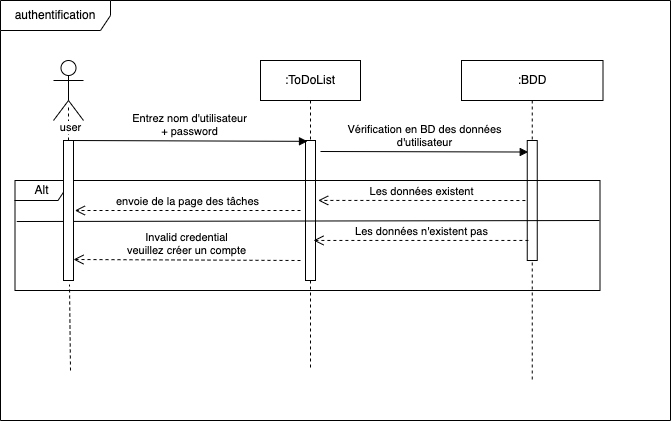

The diagram above was exported from draw.io. Its source (the exported page's mxGraphModel, read from the mxfile embedded in the PNG):
<mxGraphModel dx="1186" dy="688" grid="1" gridSize="10" guides="1" tooltips="1" connect="1" arrows="1" fold="1" page="1" pageScale="1" pageWidth="827" pageHeight="1169" math="0" shadow="0">
  <root>
    <mxCell id="0" />
    <mxCell id="1" parent="0" />
    <mxCell id="XvZn1bhKjB5gBsJ1XURR-3" value="authentification" style="shape=umlFrame;whiteSpace=wrap;html=1;width=110;height=30;" parent="1" vertex="1">
      <mxGeometry x="50" y="100" width="670" height="420" as="geometry" />
    </mxCell>
    <mxCell id="XvZn1bhKjB5gBsJ1XURR-4" value=":ToDoList" style="shape=umlLifeline;perimeter=lifelinePerimeter;whiteSpace=wrap;html=1;container=1;collapsible=0;recursiveResize=0;outlineConnect=0;" parent="1" vertex="1">
      <mxGeometry x="310" y="160" width="100" height="310" as="geometry" />
    </mxCell>
    <mxCell id="XvZn1bhKjB5gBsJ1XURR-8" value="" style="html=1;points=[];perimeter=orthogonalPerimeter;" parent="XvZn1bhKjB5gBsJ1XURR-4" vertex="1">
      <mxGeometry x="45" y="80" width="10" height="140" as="geometry" />
    </mxCell>
    <mxCell id="XvZn1bhKjB5gBsJ1XURR-11" value="Vérification en BD des données&lt;br&gt;d'utilisateur" style="html=1;verticalAlign=bottom;endArrow=block;rounded=0;entryX=0.1;entryY=0.096;entryDx=0;entryDy=0;entryPerimeter=0;" parent="XvZn1bhKjB5gBsJ1XURR-4" target="XvZn1bhKjB5gBsJ1XURR-9" edge="1">
      <mxGeometry width="80" relative="1" as="geometry">
        <mxPoint x="60" y="91" as="sourcePoint" />
        <mxPoint x="240" y="91" as="targetPoint" />
      </mxGeometry>
    </mxCell>
    <mxCell id="XvZn1bhKjB5gBsJ1XURR-5" value="" style="shape=umlActor;verticalLabelPosition=bottom;verticalAlign=top;html=1;" parent="1" vertex="1">
      <mxGeometry x="103" y="160" width="30" height="60" as="geometry" />
    </mxCell>
    <mxCell id="XvZn1bhKjB5gBsJ1XURR-6" value=":BDD" style="shape=umlLifeline;perimeter=lifelinePerimeter;whiteSpace=wrap;html=1;container=1;collapsible=0;recursiveResize=0;outlineConnect=0;" parent="1" vertex="1">
      <mxGeometry x="511" y="160" width="141.5" height="320" as="geometry" />
    </mxCell>
    <mxCell id="XvZn1bhKjB5gBsJ1XURR-9" value="" style="html=1;points=[];perimeter=orthogonalPerimeter;" parent="XvZn1bhKjB5gBsJ1XURR-6" vertex="1">
      <mxGeometry x="65.75" y="80" width="10" height="120" as="geometry" />
    </mxCell>
    <mxCell id="sPoGUBJI3gb2BoAyIMKl-6" value="Alt" style="shape=umlFrame;whiteSpace=wrap;html=1;width=53;height=20;" vertex="1" parent="XvZn1bhKjB5gBsJ1XURR-6">
      <mxGeometry x="-446.5" y="120" width="585" height="110" as="geometry" />
    </mxCell>
    <mxCell id="sPoGUBJI3gb2BoAyIMKl-8" value="" style="endArrow=none;html=1;rounded=0;exitX=0.003;exitY=0.382;exitDx=0;exitDy=0;exitPerimeter=0;" edge="1" parent="XvZn1bhKjB5gBsJ1XURR-6">
      <mxGeometry width="50" height="50" relative="1" as="geometry">
        <mxPoint x="-444.7449999999999" y="161.01999999999998" as="sourcePoint" />
        <mxPoint x="138" y="160" as="targetPoint" />
      </mxGeometry>
    </mxCell>
    <mxCell id="XvZn1bhKjB5gBsJ1XURR-7" value="" style="endArrow=none;dashed=1;html=1;rounded=0;entryX=0.5;entryY=0.742;entryDx=0;entryDy=0;entryPerimeter=0;startArrow=none;" parent="1" source="nseQc099cL2ir0HoD502-1" target="XvZn1bhKjB5gBsJ1XURR-5" edge="1">
      <mxGeometry width="50" height="50" relative="1" as="geometry">
        <mxPoint x="120" y="430" as="sourcePoint" />
        <mxPoint x="150" y="260" as="targetPoint" />
      </mxGeometry>
    </mxCell>
    <mxCell id="sPoGUBJI3gb2BoAyIMKl-1" value="user" style="edgeLabel;html=1;align=center;verticalAlign=middle;resizable=0;points=[];" vertex="1" connectable="0" parent="XvZn1bhKjB5gBsJ1XURR-7">
      <mxGeometry x="-0.2108" y="-1" relative="1" as="geometry">
        <mxPoint as="offset" />
      </mxGeometry>
    </mxCell>
    <mxCell id="XvZn1bhKjB5gBsJ1XURR-10" value="Entrez nom d'utilisateur&lt;br&gt;+ password" style="html=1;verticalAlign=bottom;endArrow=block;rounded=0;entryX=0.2;entryY=0.006;entryDx=0;entryDy=0;entryPerimeter=0;" parent="1" target="XvZn1bhKjB5gBsJ1XURR-8" edge="1">
      <mxGeometry width="80" relative="1" as="geometry">
        <mxPoint x="120" y="240" as="sourcePoint" />
        <mxPoint x="200" y="240" as="targetPoint" />
      </mxGeometry>
    </mxCell>
    <mxCell id="nseQc099cL2ir0HoD502-1" value="" style="html=1;points=[];perimeter=orthogonalPerimeter;" parent="1" vertex="1">
      <mxGeometry x="113" y="240" width="10" height="140" as="geometry" />
    </mxCell>
    <mxCell id="nseQc099cL2ir0HoD502-2" value="" style="endArrow=none;dashed=1;html=1;rounded=0;entryX=0.6;entryY=1.029;entryDx=0;entryDy=0;entryPerimeter=0;" parent="1" edge="1" target="nseQc099cL2ir0HoD502-1">
      <mxGeometry width="50" height="50" relative="1" as="geometry">
        <mxPoint x="120" y="470" as="sourcePoint" />
        <mxPoint x="118" y="390" as="targetPoint" />
      </mxGeometry>
    </mxCell>
    <mxCell id="sPoGUBJI3gb2BoAyIMKl-2" value="Les données existent" style="html=1;verticalAlign=bottom;endArrow=open;dashed=1;endSize=8;rounded=0;entryX=0.444;entryY=0.476;entryDx=0;entryDy=0;entryPerimeter=0;exitX=0.881;exitY=0.182;exitDx=0;exitDy=0;exitPerimeter=0;" edge="1" parent="1">
      <mxGeometry relative="1" as="geometry">
        <mxPoint x="574.885" y="300.02" as="sourcePoint" />
        <mxPoint x="367.68000000000006" y="299.91999999999996" as="targetPoint" />
      </mxGeometry>
    </mxCell>
    <mxCell id="sPoGUBJI3gb2BoAyIMKl-3" value="envoie de la page des tâches" style="html=1;verticalAlign=bottom;endArrow=open;dashed=1;endSize=8;rounded=0;entryX=0.111;entryY=0.5;entryDx=0;entryDy=0;entryPerimeter=0;" edge="1" parent="1" target="XvZn1bhKjB5gBsJ1XURR-3">
      <mxGeometry relative="1" as="geometry">
        <mxPoint x="350" y="310" as="sourcePoint" />
        <mxPoint x="270" y="310" as="targetPoint" />
      </mxGeometry>
    </mxCell>
    <mxCell id="sPoGUBJI3gb2BoAyIMKl-4" value="Les données n'existent pas" style="html=1;verticalAlign=bottom;endArrow=open;dashed=1;endSize=8;rounded=0;exitX=0.881;exitY=0.545;exitDx=0;exitDy=0;exitPerimeter=0;" edge="1" parent="1">
      <mxGeometry relative="1" as="geometry">
        <mxPoint x="577.885" y="339.95000000000005" as="sourcePoint" />
        <mxPoint x="363" y="339.95000000000005" as="targetPoint" />
      </mxGeometry>
    </mxCell>
    <mxCell id="sPoGUBJI3gb2BoAyIMKl-5" value="Invalid credential&lt;br&gt;veuillez créer un compte" style="html=1;verticalAlign=bottom;endArrow=open;dashed=1;endSize=8;rounded=0;entryX=1;entryY=0.85;entryDx=0;entryDy=0;entryPerimeter=0;" edge="1" parent="1" target="nseQc099cL2ir0HoD502-1">
      <mxGeometry relative="1" as="geometry">
        <mxPoint x="350" y="360" as="sourcePoint" />
        <mxPoint x="270" y="360" as="targetPoint" />
      </mxGeometry>
    </mxCell>
  </root>
</mxGraphModel>